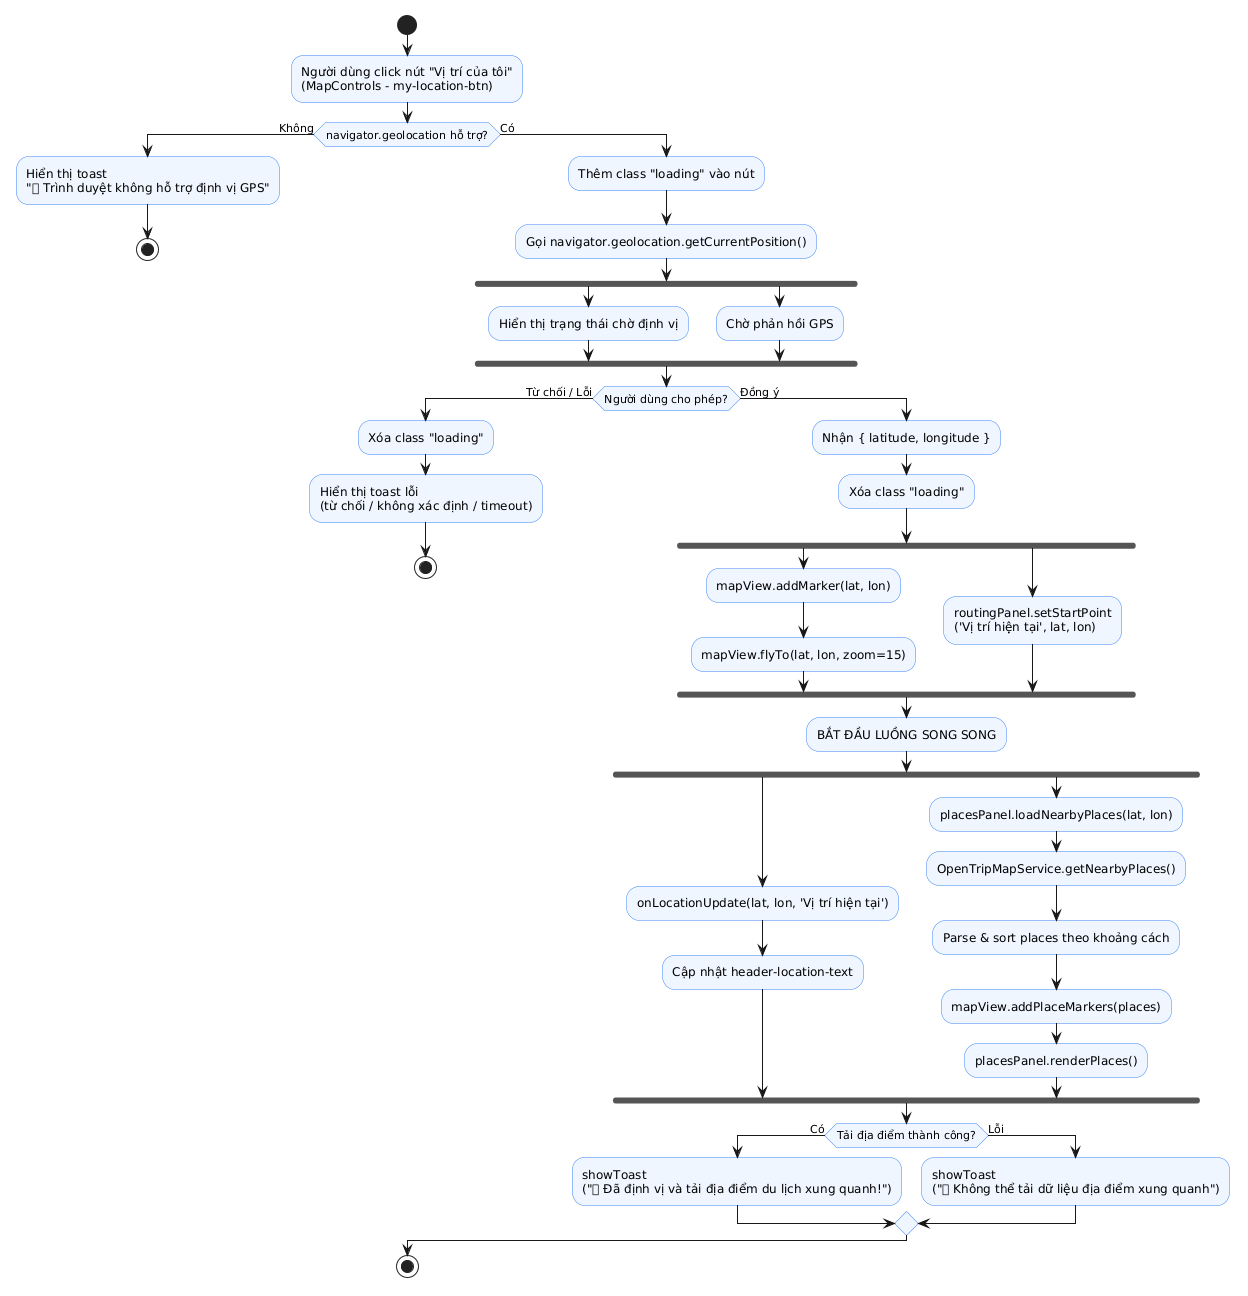

The diagram above was rendered by PlantUML. Its source (embedded in the PNG):
@startuml
skinparam ActivityBackgroundColor #EFF6FF
skinparam ActivityBorderColor #3B82F6

start

:Người dùng click nút "Vị trí của tôi"\n(MapControls - my-location-btn);

if (navigator.geolocation hỗ trợ?) then (Không)
  :Hiển thị toast\n"❌ Trình duyệt không hỗ trợ định vị GPS";
  stop
else (Có)
  :Thêm class "loading" vào nút;
  :Gọi navigator.geolocation.getCurrentPosition();
  fork
    :Hiển thị trạng thái chờ định vị;
  fork again
    :Chờ phản hồi GPS;
  end fork

  if (Người dùng cho phép?) then (Từ chối / Lỗi)
    :Xóa class "loading";
    :Hiển thị toast lỗi\n(từ chối / không xác định / timeout);
    stop
  else (Đồng ý)
    :Nhận { latitude, longitude };
    :Xóa class "loading";

    fork
      :mapView.addMarker(lat, lon);
      :mapView.flyTo(lat, lon, zoom=15);
    fork again
      :routingPanel.setStartPoint\n('Vị trí hiện tại', lat, lon);
    end fork

    :BẮT ĐẦU LUỒNG SONG SONG;

    fork
      :onLocationUpdate(lat, lon, 'Vị trí hiện tại');
      :Cập nhật header-location-text;
    fork again
      :placesPanel.loadNearbyPlaces(lat, lon);
      :OpenTripMapService.getNearbyPlaces();
      :Parse & sort places theo khoảng cách;
      :mapView.addPlaceMarkers(places);
      :placesPanel.renderPlaces();
    end fork

    if (Tải địa điểm thành công?) then (Có)
      :showToast\n("✨ Đã định vị và tải địa điểm du lịch xung quanh!");
    else (Lỗi)
      :showToast\n("❌ Không thể tải dữ liệu địa điểm xung quanh");
    endif
  endif
endif

stop
@enduml